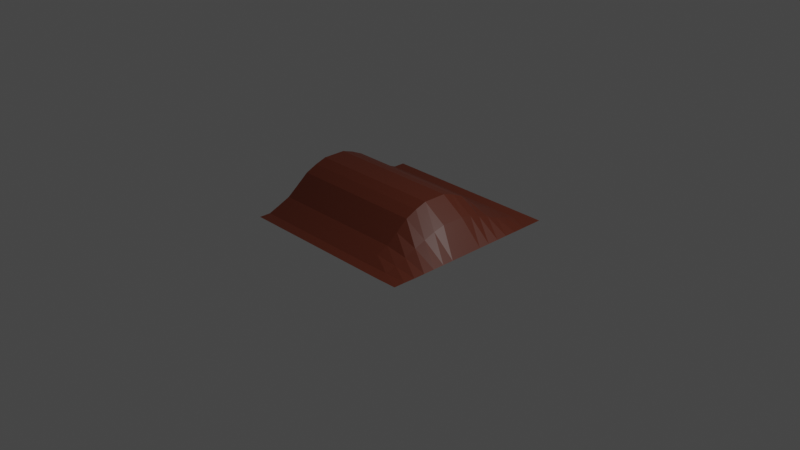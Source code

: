 # Source: dirt-end.blend  (saved by Blender 3.1.7; exported with 4.5.12 LTS)
import bpy
from mathutils import Matrix  # noqa: F401  (used for matrix-valued properties, if any)

bpy.ops.wm.read_factory_settings(use_empty=True)
scene = bpy.context.scene
scene.name = 'Scene'

# ---- collections
col_collection = bpy.data.collections.new('Collection'); scene.collection.children.link(col_collection)

# ---- materials (node trees are filled in below, after node groups)
mat_material_001 = bpy.data.materials.new('Material.001')
mat_material_001.use_transparent_shadow = False

# ---- material node trees
mat_material_001.use_nodes = True; mat_material_001.node_tree.nodes.clear()
_N = mat_material_001.node_tree.nodes; _L = mat_material_001.node_tree.links
n0 = _N.new('ShaderNodeBsdfPrincipled'); n0.name = 'Principled BSDF'; n0.location = (10, 300)
n0.distribution = 'GGX'
n0.subsurface_method = 'RANDOM_WALK_SKIN'
n0.inputs[0].default_value = (0.08399, 0.01456, 0.004319, 1.0)
n0.inputs[3].default_value = 1.45
n0.inputs[27].default_value = (0.0, 0.0, 0.0, 1.0)
n0.inputs[28].default_value = 1.0
n1 = _N.new('ShaderNodeOutputMaterial'); n1.name = 'Material Output'; n1.location = (300, 300)
_L.new(n0.outputs[0], n1.inputs[0])
n1.is_active_output = True

# ---- world
world_world = bpy.data.worlds.new('World'); scene.world = world_world
world_world.use_nodes = True; world_world.node_tree.nodes.clear()
_N = world_world.node_tree.nodes; _L = world_world.node_tree.links
n0 = _N.new('ShaderNodeOutputWorld'); n0.name = 'World Output'; n0.location = (300, 300)
n1 = _N.new('ShaderNodeBackground'); n1.name = 'Background'; n1.location = (10, 300)
n1.inputs[0].default_value = (0.05088, 0.05088, 0.05088, 1.0)
_L.new(n1.outputs[0], n0.inputs[0])
n0.is_active_output = True
world_world.color = (0.05088, 0.05088, 0.05088)
world_world.use_sun_shadow = False
world_world.sun_shadow_jitter_overblur = 0.0

# ---- cameras
cam_camera = bpy.data.cameras.new('Camera')
cam_camera.clip_end = 100.0
cam_camera.ortho_scale = 7.314

# ---- lights
light_light = bpy.data.lights.new('Light', 'POINT')
light_light.transmission_factor = 0.0
light_light.energy = 1000.0
light_light.shadow_soft_size = 0.1
light_light.shadow_maximum_resolution = 0.006
light_light.use_absolute_resolution = True

# ---- meshes
me_plane = bpy.data.meshes.new('Plane')
me_plane.from_pydata([(-0.9999, -1.0, 0.0), (-0.9999, -0.5, 0.2026), (-0.9999, 1.0, 0.0), (-0.9999, 0.0, 0.402), (-0.9999, 0.5, 0.2026), (-0.9999, -0.75, 0.05064), (-0.9999, 0.75, 0.05064), (-0.9999, -0.25, 0.3608), (-0.9999, 0.25, 0.3608), (-0.9999, -0.875, 0.0), (-0.9999, 0.625, 0.1044), (-0.9999, -0.375, 0.3038), (-0.9999, 0.125, 0.402), (-0.9999, -0.625, 0.1044), (-0.9999, 0.875, 0.0), (-0.9999, -0.125, 0.402), (-0.9999, 0.375, 0.3038), (1.0, -1.0, 0.004732), (1.0, -0.5, 0.0), (1.0, 1.0, 0.0), (1.0, 0.0, 0.0), (1.0, 0.5, 0.0), (1.0, -0.75, 0.0), (1.0, 0.75, 0.0), (1.0, -0.25, 0.0), (1.0, 0.25, 0.0), (1.0, -0.875, 0.003449), (1.0, 0.625, 0.0), (1.0, -0.375, 0.0), (1.0, 0.125, 0.0), (1.0, -0.625, 0.0), (1.0, 0.875, 0.0), (1.0, -0.125, 0.0), (1.0, 0.375, 0.0), (0.0001459, -0.875, 0.0), (0.0001459, -0.75, 0.05064), (0.0001459, 0.5, 0.2026), (0.0001459, 0.625, 0.1044), (0.0001459, 0.75, 0.05064), (0.0001459, -0.5, 0.2026), (0.0001459, -0.375, 0.3038), (0.0001459, -0.25, 0.3608), (0.0001459, 0.0, 0.402), (0.0001459, 0.125, 0.402), (0.0001459, 0.25, 0.3608), (0.0001459, -0.625, 0.1044), (0.0001459, 0.875, 0.0), (0.0001459, 1.0, 0.0), (0.0001459, -0.125, 0.402), (0.0001459, 0.375, 0.3038), (0.0001459, -1.0, 0.0), (-0.4999, -0.75, 0.05064), (-0.4999, 0.625, 0.1044), (-0.4999, 0.75, 0.05064), (-0.4999, -0.375, 0.3038), (-0.4999, -0.25, 0.3608), (-0.4999, 0.125, 0.402), (-0.4999, 0.25, 0.3608), (-0.4999, -0.625, 0.1044), (-0.4999, 0.875, 0.0), (-0.4999, 1.0, 0.0), (-0.4999, -0.125, 0.402), (-0.4999, 0.375, 0.3038), (-0.4999, -0.875, 0.0), (-0.4999, 0.5, 0.2026), (-0.4999, -0.5, 0.2026), (-0.4999, 0.0, 0.402), (-0.4999, -1.0, 0.0), (0.5001, -0.875, 0.0), (0.5001, 0.5, 0.2026), (0.5001, -0.5, 0.2026), (0.5001, 0.0, 0.402), (0.5001, -1.0, 0.0), (0.5001, -0.75, 0.05064), (0.5001, 0.625, 0.1044), (0.5001, 0.75, 0.05064), (0.5001, -0.375, 0.3038), (0.5001, -0.25, 0.3608), (0.5001, 0.125, 0.402), (0.5001, 0.25, 0.3608), (0.5001, -0.625, 0.1044), (0.5001, 0.875, 0.0), (0.5001, 1.0, 0.0), (0.5001, -0.125, 0.402), (0.5001, 0.375, 0.3038), (0.7501, -0.875, 0.004513), (0.7501, 0.5, 0.1234), (0.7501, -0.5, 0.1234), (0.7501, 0.0, 0.2405), (0.7501, -1.0, 0.0), (0.7501, -0.75, 0.02876), (0.7501, 0.625, 0.0691), (0.7501, 0.75, 0.02876), (0.7501, -0.375, 0.1677), (0.7501, -0.25, 0.2121), (0.7501, 0.125, 0.2405), (0.7501, 0.25, 0.2121), (0.7501, -0.625, 0.0691), (0.7501, 0.875, 0.0), (0.7501, 1.0, 0.0), (0.7501, -0.125, 0.2405), (0.7501, 0.375, 0.1677), (0.2501, -0.75, 0.05064), (0.2501, 0.625, 0.1044), (0.2501, 0.75, 0.05064), (0.2501, -0.375, 0.3038), (0.2501, -0.25, 0.3608), (0.2501, 0.125, 0.402), (0.2501, 0.25, 0.3608), (0.2501, -0.625, 0.1044), (0.2501, 0.875, 0.0), (0.2501, 1.0, 0.0), (0.2501, -0.125, 0.402), (0.2501, 0.375, 0.3038), (0.2501, -0.875, 0.0), (0.2501, 0.5, 0.2026), (0.2501, -0.5, 0.2026), (0.2501, 0.0, 0.402), (0.2501, -1.0, 0.0), (-0.2499, -0.875, 0.0), (-0.2499, 0.5, 0.2026), (-0.2499, -0.5, 0.2026), (-0.2499, 0.0, 0.402), (-0.2499, -1.0, 0.0), (-0.2499, -0.75, 0.05064), (-0.2499, 0.625, 0.1044), (-0.2499, 0.75, 0.05064), (-0.2499, -0.375, 0.3038), (-0.2499, -0.25, 0.3608), (-0.2499, 0.125, 0.402), (-0.2499, 0.25, 0.3608), (-0.2499, -0.625, 0.1044), (-0.2499, 0.875, 0.0), (-0.2499, 1.0, 0.0), (-0.2499, -0.125, 0.402), (-0.2499, 0.375, 0.3038), (-0.7499, -0.75, 0.05064), (-0.7499, 0.625, 0.1044), (-0.7499, 0.75, 0.05064), (-0.7499, -0.375, 0.3038), (-0.7499, -0.25, 0.3608), (-0.7499, 0.125, 0.402), (-0.7499, 0.25, 0.3608), (-0.7499, -0.625, 0.1044), (-0.7499, 0.875, 0.0), (-0.7499, 1.0, 0.0), (-0.7499, -0.125, 0.402), (-0.7499, 0.375, 0.3038), (-0.7499, -0.875, 0.0), (-0.7499, 0.5, 0.2026), (-0.7499, -0.5, 0.2026), (-0.7499, 0.0, 0.402), (-0.7499, -1.0, 0.0)], [], [(90, 85, 26, 22), (91, 86, 21, 27), (92, 91, 27, 23), (93, 87, 18, 28), (94, 93, 28, 24), (95, 88, 20, 29), (96, 95, 29, 25), (97, 90, 22, 30), (87, 97, 30, 18), (98, 92, 23, 31), (99, 98, 31, 19), (100, 94, 24, 32), (88, 100, 32, 20), (101, 96, 25, 33), (85, 89, 17, 26), (86, 101, 33, 21), (120, 135, 49, 36), (119, 123, 50, 34), (135, 130, 44, 49), (122, 134, 48, 42), (134, 128, 41, 48), (133, 132, 46, 47), (132, 126, 38, 46), (121, 131, 45, 39), (131, 124, 35, 45), (130, 129, 43, 44), (129, 122, 42, 43), (128, 127, 40, 41), (127, 121, 39, 40), (126, 125, 37, 38), (125, 120, 36, 37), (124, 119, 34, 35), (136, 148, 63, 51), (137, 149, 64, 52), (138, 137, 52, 53), (139, 150, 65, 54), (140, 139, 54, 55), (141, 151, 66, 56), (142, 141, 56, 57), (143, 136, 51, 58), (150, 143, 58, 65), (144, 138, 53, 59), (145, 144, 59, 60), (146, 140, 55, 61), (151, 146, 61, 66), (147, 142, 57, 62), (148, 152, 67, 63), (149, 147, 62, 64), (115, 113, 84, 69), (114, 118, 72, 68), (113, 108, 79, 84), (117, 112, 83, 71), (112, 106, 77, 83), (111, 110, 81, 82), (110, 104, 75, 81), (116, 109, 80, 70), (109, 102, 73, 80), (108, 107, 78, 79), (107, 117, 71, 78), (106, 105, 76, 77), (105, 116, 70, 76), (104, 103, 74, 75), (103, 115, 69, 74), (102, 114, 68, 73), (69, 84, 101, 86), (68, 72, 89, 85), (84, 79, 96, 101), (71, 83, 100, 88), (83, 77, 94, 100), (82, 81, 98, 99), (81, 75, 92, 98), (70, 80, 97, 87), (80, 73, 90, 97), (79, 78, 95, 96), (78, 71, 88, 95), (77, 76, 93, 94), (76, 70, 87, 93), (75, 74, 91, 92), (74, 69, 86, 91), (73, 68, 85, 90), (35, 34, 114, 102), (37, 36, 115, 103), (38, 37, 103, 104), (40, 39, 116, 105), (41, 40, 105, 106), (43, 42, 117, 107), (44, 43, 107, 108), (45, 35, 102, 109), (39, 45, 109, 116), (46, 38, 104, 110), (47, 46, 110, 111), (48, 41, 106, 112), (42, 48, 112, 117), (49, 44, 108, 113), (34, 50, 118, 114), (36, 49, 113, 115), (51, 63, 119, 124), (52, 64, 120, 125), (53, 52, 125, 126), (54, 65, 121, 127), (55, 54, 127, 128), (56, 66, 122, 129), (57, 56, 129, 130), (58, 51, 124, 131), (65, 58, 131, 121), (59, 53, 126, 132), (60, 59, 132, 133), (61, 55, 128, 134), (66, 61, 134, 122), (62, 57, 130, 135), (63, 67, 123, 119), (64, 62, 135, 120), (4, 16, 147, 149), (9, 0, 152, 148), (16, 8, 142, 147), (3, 15, 146, 151), (15, 7, 140, 146), (2, 14, 144, 145), (14, 6, 138, 144), (1, 13, 143, 150), (13, 5, 136, 143), (8, 12, 141, 142), (12, 3, 151, 141), (7, 11, 139, 140), (11, 1, 150, 139), (6, 10, 137, 138), (10, 4, 149, 137), (5, 9, 148, 136)])
_uv = me_plane.uv_layers.new(name='UVMap')
_uv.uv.foreach_set('vector', [0.0, 0.0, 0.0, 0.0, 0.0, 0.0, 0.0, 0.0, 0.0, 0.0, 0.0, 0.0, 0.0, 0.0, 0.0, 0.0, 0.0, 0.0, 0.0, 0.0, 0.0, 0.0, 0.0, 0.0, 0.0, 0.0, 0.0, 0.0, 0.0, 0.0, 0.0, 0.0, 0.0, 0.0, 0.0, 0.0, 0.0, 0.0, 0.0, 0.0, 0.0, 0.0, 0.0, 0.0, 0.0, 0.0, 0.0, 0.0, 0.0, 0.0, 0.0, 0.0, 0.0, 0.0, 0.0, 0.0, 0.0, 0.0, 0.0, 0.0, 0.0, 0.0, 0.0, 0.0, 0.0, 0.0, 0.0, 0.0, 0.0, 0.0, 0.0, 0.0, 0.0, 0.0, 0.0, 0.0, 0.0, 0.0, 0.0, 0.0, 0.0, 0.0, 0.0, 0.0, 0.0, 0.0, 0.0, 0.0, 0.0, 0.0, 0.0, 0.0, 0.0, 0.0, 0.0, 0.0, 0.0, 0.0, 0.0, 0.0, 0.0, 0.0, 0.0, 0.0, 0.0, 0.0, 0.0, 0.0, 0.0, 0.0, 0.0, 0.0, 0.0, 0.0, 0.0, 0.0, 0.0, 0.0, 0.0, 0.0, 0.0, 0.0, 0.0, 0.0, 0.0, 0.0, 0.0, 0.0, 0.0, 0.0, 0.0, 0.0, 0.0, 0.0, 0.0, 0.0, 0.0, 0.0, 0.0, 0.0, 0.0, 0.0, 0.0, 0.0, 0.0, 0.0, 0.0, 0.0, 0.0, 0.0, 0.0, 0.0, 0.0, 0.0, 0.0, 0.0, 0.0, 0.0, 0.0, 0.0, 0.0, 0.0, 0.0, 0.0, 0.0, 0.0, 0.0, 0.0, 0.0, 0.0, 0.0, 0.0, 0.0, 0.0, 0.0, 0.0, 0.0, 0.0, 0.0, 0.0, 0.0, 0.0, 0.0, 0.0, 0.0, 0.0, 0.0, 0.0, 0.0, 0.0, 0.0, 0.0, 0.0, 0.0, 0.0, 0.0, 0.0, 0.0, 0.0, 0.0, 0.0, 0.0, 0.0, 0.0, 0.0, 0.0, 0.0, 0.0, 0.0, 0.0, 0.0, 0.0, 0.0, 0.0, 0.0, 0.0, 0.0, 0.0, 0.0, 0.0, 0.0, 0.0, 0.0, 0.0, 0.0, 0.0, 0.0, 0.0, 0.0, 0.0, 0.0, 0.0, 0.0, 0.0, 0.0, 0.0, 0.0, 0.0, 0.0, 0.0, 0.0, 0.0, 0.0, 0.0, 0.0, 0.0, 0.0, 0.0, 0.0, 0.0, 0.0, 0.0, 0.0, 0.0, 0.0, 0.0, 0.0, 0.0, 0.0, 0.0, 0.0, 0.0, 0.0, 0.0, 0.0, 0.0, 0.0, 0.0, 0.0, 0.0, 0.0, 0.0, 0.0, 0.0, 0.0, 0.0, 0.0, 0.0, 0.0, 0.0, 0.0, 0.0, 0.0, 0.0, 0.0, 0.0, 0.0, 0.0, 0.0, 0.0, 0.0, 0.0, 0.0, 0.0, 0.0, 0.0, 0.0, 0.0, 0.0, 0.0, 0.0, 0.0, 0.0, 0.0, 0.0, 0.0, 0.0, 0.0, 0.0, 0.0, 0.0, 0.0, 0.0, 0.0, 0.0, 0.0, 0.0, 0.0, 0.0, 0.0, 0.0, 0.0, 0.0, 0.0, 0.0, 0.0, 0.0, 0.0, 0.0, 0.0, 0.0, 0.0, 0.0, 0.0, 0.0, 0.0, 0.0, 0.0, 0.0, 0.0, 0.0, 0.0, 0.0, 0.0, 0.0, 0.0, 0.0, 0.0, 0.0, 0.0, 0.0, 0.0, 0.0, 0.0, 0.0, 0.0, 0.0, 0.0, 0.0, 0.0, 0.0, 0.0, 0.0, 0.0, 0.0, 0.0, 0.0, 0.0, 0.0, 0.0, 0.0, 0.0, 0.0, 0.0, 0.0, 0.0, 0.0, 0.0, 0.0, 0.0, 0.0, 0.0, 0.0, 0.0, 0.0, 0.0, 0.0, 0.0, 0.0, 0.0, 0.0, 0.0, 0.0, 0.0, 0.0, 0.0, 0.0, 0.0, 0.0, 0.0, 0.0, 0.0, 0.0, 0.0, 0.0, 0.0, 0.0, 0.0, 0.0, 0.0, 0.0, 0.0, 0.0, 0.0, 0.0, 0.0, 0.0, 0.0, 0.0, 0.0, 0.0, 0.0, 0.0, 0.0, 0.0, 0.0, 0.0, 0.0, 0.0, 0.0, 0.0, 0.0, 0.0, 0.0, 0.0, 0.0, 0.0, 0.0, 0.0, 0.0, 0.0, 0.0, 0.0, 0.0, 0.0, 0.0, 0.0, 0.0, 0.0, 0.0, 0.0, 0.0, 0.0, 0.0, 0.0, 0.0, 0.0, 0.0, 0.0, 0.0, 0.0, 0.0, 0.0, 0.0, 0.0, 0.0, 0.0, 0.0, 0.0, 0.0, 0.0, 0.0, 0.0, 0.0, 0.0, 0.0, 0.0, 0.0, 0.0, 0.0, 0.0, 0.0, 0.0, 0.0, 0.0, 0.0, 0.0, 0.0, 0.0, 0.0, 0.0, 0.0, 0.0, 0.0, 0.0, 0.0, 0.0, 0.0, 0.0, 0.0, 0.0, 0.0, 0.0, 0.0, 0.0, 0.0, 0.0, 0.0, 0.0, 0.0, 0.0, 0.0, 0.0, 0.0, 0.0, 0.0, 0.0, 0.0, 0.0, 0.0, 0.0, 0.0, 0.0, 0.0, 0.0, 0.0, 0.0, 0.0, 0.0, 0.0, 0.0, 0.0, 0.0, 0.0, 0.0, 0.0, 0.0, 0.0, 0.0, 0.0, 0.0, 0.0, 0.0, 0.0, 0.0, 0.0, 0.0, 0.0, 0.0, 0.0, 0.0, 0.0, 0.0, 0.0, 0.0, 0.0, 0.0, 0.0, 0.0, 0.0, 0.0, 0.0, 0.0, 0.0, 0.0, 0.0, 0.0, 0.0, 0.0, 0.0, 0.0, 0.0, 0.0, 0.0, 0.0, 0.0, 0.0, 0.0, 0.0, 0.0, 0.0, 0.0, 0.0, 0.0, 0.0, 0.0, 0.0, 0.0, 0.0, 0.0, 0.0, 0.0, 0.0, 0.0, 0.0, 0.0, 0.0, 0.0, 0.0, 0.0, 0.0, 0.0, 0.0, 0.0, 0.0, 0.0, 0.0, 0.0, 0.0, 0.0, 0.0, 0.0, 0.0, 0.0, 0.0, 0.0, 0.0, 0.0, 0.0, 0.0, 0.0, 0.0, 0.0, 0.0, 0.0, 0.0, 0.0, 0.0, 0.0, 0.0, 0.0, 0.0, 0.0, 0.0, 0.0, 0.0, 0.0, 0.0, 0.0, 0.0, 0.0, 0.0, 0.0, 0.0, 0.0, 0.0, 0.0, 0.0, 0.0, 0.0, 0.0, 0.0, 0.0, 0.0, 0.0, 0.0, 0.0, 0.0, 0.0, 0.0, 0.0, 0.0, 0.0, 0.0, 0.0, 0.0, 0.0, 0.0, 0.0, 0.0, 0.0, 0.0, 0.0, 0.0, 0.0, 0.0, 0.0, 0.0, 0.0, 0.0, 0.0, 0.0, 0.0, 0.0, 0.0, 0.0, 0.0, 0.0, 0.0, 0.0, 0.0, 0.0, 0.0, 0.0, 0.0, 0.0, 0.0, 0.0, 0.0, 0.0, 0.0, 0.0, 0.0, 0.0, 0.0, 0.0, 0.0, 0.0, 0.0, 0.0, 0.0, 0.0, 0.0, 0.0, 0.0, 0.0, 0.0, 0.0, 0.0, 0.0, 0.0, 0.0, 0.0, 0.0, 0.0, 0.0, 0.0, 0.0, 0.0, 0.0, 0.0, 0.0, 0.0, 0.0, 0.0, 0.0, 0.0, 0.0, 0.0, 0.0, 0.0, 0.0, 0.0, 0.0, 0.0, 0.0, 0.0, 0.0, 0.0, 0.0, 0.0, 0.0, 0.0, 0.0, 0.0, 0.0, 0.0, 0.0, 0.0, 0.0, 0.0, 0.0, 0.0, 0.0, 0.0, 0.0, 0.0, 0.0, 0.0, 0.0, 0.0, 0.0, 0.0, 0.0, 0.0, 0.0, 0.0, 0.0, 0.0, 0.0, 0.0, 0.0, 0.0, 0.0, 0.0, 0.0, 0.0, 0.0, 0.0, 0.0, 0.0, 0.0, 0.0, 0.0, 0.0, 0.0, 0.0, 0.0, 0.0, 0.0, 0.0, 0.0, 0.0, 0.0, 0.0, 0.0, 0.0, 0.0, 0.0, 0.0, 0.0, 0.0, 0.0, 0.0, 0.0, 0.0, 0.0, 0.0, 0.0, 0.0, 0.0, 0.0, 0.0, 0.0, 0.0, 0.0, 0.0, 0.0, 0.0, 0.0, 0.0, 0.0, 0.0, 0.0, 0.0, 0.0, 0.0, 0.0, 0.0, 0.0, 0.0, 0.0, 0.0, 0.0, 0.0, 0.0, 0.0, 0.0, 0.0, 0.0, 0.0, 0.0, 0.0, 0.0, 0.0, 0.0, 0.0, 0.0, 0.0, 0.0, 0.0, 0.0, 0.0, 0.0, 0.0, 0.0, 0.0, 0.0, 0.0, 0.0, 0.0, 0.0, 0.0, 0.0, 0.0, 0.0, 0.0, 0.0, 0.0, 0.0, 0.0, 0.0, 0.0, 0.0, 0.0, 0.0, 0.0, 0.0, 0.0, 0.0, 0.0, 0.0, 0.0, 0.0, 0.0, 0.0, 0.0, 0.0, 0.0, 0.0, 0.0, 0.0, 0.0, 0.0, 0.0, 0.0, 0.0, 0.0, 0.0, 0.0, 0.0, 0.0, 0.0, 0.0, 0.0, 0.0, 0.0, 0.0, 0.0, 0.0, 0.0, 0.0, 0.0, 0.0, 0.0, 0.0, 0.0, 0.0, 0.0, 0.0, 0.0, 0.0, 0.0, 0.0, 0.0, 0.0, 0.0, 0.0, 0.0, 0.0, 0.0, 0.0, 0.0, 0.0, 0.0, 0.0, 0.0, 0.0, 0.0, 0.0, 0.0, 0.0, 0.0, 0.0, 0.0, 0.0, 0.0, 0.0, 0.0, 0.0, 0.0, 0.0, 0.0, 0.0, 0.0, 0.0, 0.0, 0.0, 0.0, 0.0, 0.0, 0.0, 0.0, 0.0, 0.0, 0.0, 0.0, 0.0, 0.0, 0.0, 0.0, 0.0, 0.0, 0.0, 0.0, 0.0, 0.0, 0.0, 0.0, 0.0, 0.0, 0.0, 0.0, 0.0, 0.0, 0.0, 0.0, 0.0, 0.0, 0.0, 0.0, 0.0, 0.0, 0.0, 0.0, 0.0, 0.0, 0.0, 0.0, 0.0, 0.0, 0.0, 0.0, 0.0, 0.0, 0.0, 0.0, 0.0, 0.0, 0.0, 0.0, 0.0, 0.0, 0.0])
me_plane.materials.append(mat_material_001)
me_plane.materials.append(None)
me_plane.use_remesh_fix_poles = True
me_plane.use_remesh_preserve_attributes = False
me_plane.update()

# ---- objects
ob_light = bpy.data.objects.new('Light', light_light)
ob_camera = bpy.data.objects.new('Camera', cam_camera)
ob_plane = bpy.data.objects.new('Plane', me_plane)

# ---- transforms, parenting, visibility, modifiers, constraints
ob_light.location = (4.076, 1.005, 5.904)
ob_light.rotation_euler = (0.6503, 0.05522, 1.866)
ob_light.lock_rotations_4d = False
ob_light.empty_display_type = 'ARROWS'
ob_light.color = (0.0, 0.0, 0.0, 0.0)
ob_light.lineart.crease_threshold = 0.0
ob_camera.location = (7.359, -6.926, 4.958)
ob_camera.rotation_euler = (1.109, 0.0, 0.8149)
ob_camera.lock_rotations_4d = False
ob_camera.empty_display_type = 'ARROWS'
ob_camera.color = (0.0, 0.0, 0.0, 0.0)
ob_camera.display_type = 'WIRE'
ob_camera.lineart.crease_threshold = 0.0
ob_plane.location = (0.0, 0.0, 0.0)

# ---- collection membership
col_collection.objects.link(ob_light)
col_collection.objects.link(ob_camera)
col_collection.objects.link(ob_plane)

# ---- scene / render settings (as saved in the file)
scene.camera = ob_camera
scene.frame_start = 1; scene.frame_end = 250; scene.frame_set(30)
scene.render.engine = 'BLENDER_EEVEE_NEXT'
scene.cycles.sampling_pattern = 'TABULATED_SOBOL'
scene.cycles.use_light_tree = False
scene.view_settings.view_transform = 'Filmic'
bpy.context.view_layer.update()
